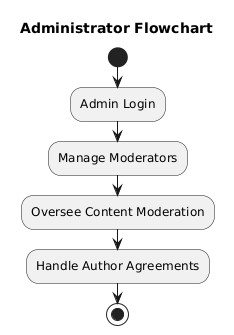

The diagram above was rendered by PlantUML. Its source (embedded in the PNG):
@startuml
title Administrator Flowchart

start

:Admin Login;

:Manage Moderators;
:Oversee Content Moderation;
:Handle Author Agreements;

stop
@enduml